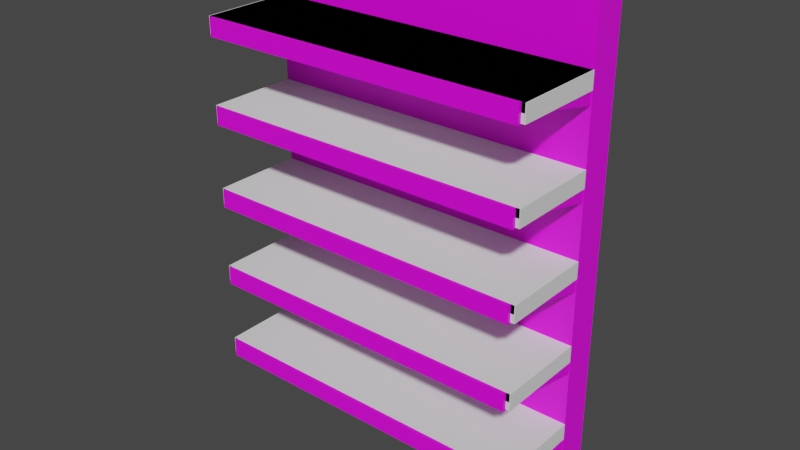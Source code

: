 # Source: ShelfUnit_1.blend  (saved by Blender 3.3.6; exported with 4.5.12 LTS)
import bpy
from mathutils import Matrix  # noqa: F401  (used for matrix-valued properties, if any)

bpy.ops.wm.read_factory_settings(use_empty=True)
scene = bpy.context.scene
scene.name = 'Scene'

# ---- collections
col_collection = bpy.data.collections.new('Collection'); scene.collection.children.link(col_collection)

# ---- images (referenced by path relative to the original .blend; pixels are not part of the script)
import os
ASSET_DIR = os.environ.get("B2B_ASSET_DIR", "")  # directory of the original .blend (textures are referenced by path, not embedded)
HERE = os.path.dirname(os.path.abspath(__file__))  # packed textures are extracted next to this script under _unpacked/

def load_image(name, relpath, width, height, colorspace="sRGB"):
    """Load a texture the original file referenced (path relative to the .blend, or extracted next to this script)."""
    p = next((c for c in (os.path.join(HERE, relpath), os.path.join(ASSET_DIR, relpath)) if relpath and os.path.exists(c)), "")
    if p:
        img = bpy.data.images.load(p, check_existing=True)
        img.name = name
    else:  # same state as the original file: an image datablock whose file is absent (Cycles renders it pink)
        img = bpy.data.images.new(name, width, height)
        img.source = "FILE"
        img.filepath = "//" + (relpath or name)
    img.colorspace_settings.name = colorspace
    return img
img_furnishings_psd = load_image('Furnishings.psd', 'Furnishings.psd', 1024, 1024, 'sRGB')

# ---- materials (node trees are filled in below, after node groups)
mat_material = bpy.data.materials.new('Material')
mat_material.alpha_threshold = 0.0
mat_material.use_transparent_shadow = False
mat_material.roughness = 0.5
mat_material.line_color = (0.0, 0.0, 0.0, 1.0)

# ---- material node trees
mat_material.use_nodes = True; mat_material.node_tree.nodes.clear()
_N = mat_material.node_tree.nodes; _L = mat_material.node_tree.links
n0 = _N.new('ShaderNodeOutputMaterial'); n0.name = 'Material Output'; n0.location = (300, 300)
n1 = _N.new('ShaderNodeBsdfPrincipled'); n1.name = 'Principled BSDF'; n1.location = (10, 300)
n1.distribution = 'GGX'
n1.subsurface_method = 'RANDOM_WALK_SKIN'
n1.inputs[3].default_value = 1.45
n1.inputs[27].default_value = (0.0, 0.0, 0.0, 1.0)
n1.inputs[28].default_value = 1.0
n2 = _N.new('ShaderNodeTexImage'); n2.name = 'Image Texture'; n2.location = (-280, 280)
n2.image = img_furnishings_psd
_L.new(n1.outputs[0], n0.inputs[0])
_L.new(n2.outputs[0], n1.inputs[0])
n0.is_active_output = True

# ---- world
world_world = bpy.data.worlds.new('World'); scene.world = world_world
world_world.use_nodes = True; world_world.node_tree.nodes.clear()
_N = world_world.node_tree.nodes; _L = world_world.node_tree.links
n0 = _N.new('ShaderNodeOutputWorld'); n0.name = 'World Output'; n0.location = (300, 300)
n1 = _N.new('ShaderNodeBackground'); n1.name = 'Background'; n1.location = (10, 300)
n1.inputs[0].default_value = (0.05088, 0.05088, 0.05088, 1.0)
_L.new(n1.outputs[0], n0.inputs[0])
n0.is_active_output = True
world_world.color = (0.05088, 0.05088, 0.05088)
world_world.use_sun_shadow = False
world_world.sun_shadow_jitter_overblur = 0.0

# ---- meshes
me_cube = bpy.data.meshes.new('Cube')
me_cube.from_pydata([(1.0, 0.1, 3.0), (1.0, 0.1, 0.0), (1.0, -0.1, 3.0), (1.0, -0.1, 0.0), (-1.0, 0.1, 3.0), (-1.0, 0.1, 0.0), (-1.0, -0.1, 3.0), (-1.0, -0.1, 0.0)], [], [(0, 4, 6, 2), (3, 2, 6, 7), (7, 6, 4, 5), (5, 1, 3, 7), (1, 0, 2, 3), (5, 4, 0, 1)])
_uv = me_cube.uv_layers.new(name='UVMap')
_uv.uv.foreach_set('vector', [0.2568, 0.8221, 0.2568, 0.6858, 0.2705, 0.6858, 0.2705, 0.8221, 0.475, 0.8221, 0.2705, 0.8221, 0.2705, 0.6858, 0.475, 0.6858, 0.475, 0.6858, 0.2705, 0.6858, 0.2705, 0.6722, 0.475, 0.6722, 0.4886, 0.6858, 0.4886, 0.8221, 0.475, 0.8221, 0.475, 0.6858, 0.475, 0.8358, 0.2705, 0.8358, 0.2705, 0.8221, 0.475, 0.8221, 0.475, 0.9721, 0.2705, 0.9721, 0.2705, 0.8358, 0.475, 0.8358])
me_cube.materials.append(mat_material)
me_cube.use_mirror_vertex_groups = False
me_cube.update()
me_cube_001 = bpy.data.meshes.new('Cube.001')
me_cube_001.from_pydata([(-1.0, -0.65, 2.45), (-1.0, -0.65, 2.55), (-1.0, -0.1, 2.45), (-1.0, -0.1, 2.55), (1.0, -0.65, 2.45), (1.0, -0.65, 2.55), (1.0, -0.1, 2.45), (1.0, -0.1, 2.55)], [], [(0, 1, 3, 2), (2, 3, 7, 6), (6, 7, 5, 4), (4, 5, 1, 0), (2, 6, 4, 0), (7, 3, 1, 5)])
_uv = me_cube_001.uv_layers.new(name='UVMap')
_uv.uv.foreach_set('vector', [0.375, 0.0, 0.625, 0.0, 0.625, 0.25, 0.375, 0.25, 0.375, 0.25, 0.625, 0.25, 0.625, 0.5, 0.375, 0.5, 0.375, 0.5, 0.625, 0.5, 0.625, 0.75, 0.375, 0.75, 0.375, 0.75, 0.625, 0.75, 0.625, 1.0, 0.375, 1.0, 0.125, 0.5, 0.375, 0.5, 0.375, 0.75, 0.125, 0.75, 0.625, 0.5, 0.875, 0.5, 0.875, 0.75, 0.625, 0.75])
me_cube_001.update()
me_cube_002 = bpy.data.meshes.new('Cube.002')
me_cube_002.from_pydata([(-0.9751, -0.65, 2.525), (-0.9751, -0.65, 2.55), (-0.9751, -0.1, 2.525), (-0.9751, -0.1, 2.55), (0.9751, -0.65, 2.525), (0.9751, -0.65, 2.55), (0.9751, -0.1, 2.525), (0.9751, -0.1, 2.55), (-0.995, -0.65, 2.5), (-0.995, -0.65, 2.55), (-0.995, 0.0, 2.35), (-0.995, 0.0, 2.55), (-0.9751, -0.65, 2.5), (-0.9751, -0.65, 2.55), (-0.9751, 0.0, 2.35), (-0.9751, 0.0, 2.55), (0.9751, -0.65, 2.5), (0.9751, -0.65, 2.55), (0.9751, 0.0, 2.35), (0.9751, 0.0, 2.55), (0.995, -0.65, 2.5), (0.995, -0.65, 2.55), (0.995, 0.0, 2.35), (0.995, 0.0, 2.55), (-0.9751, -0.67, 2.525), (-0.9751, -0.67, 2.55), (0.9751, -0.67, 2.55), (0.9751, -0.67, 2.525), (-0.9751, -0.65, 2.445), (0.9751, -0.65, 2.445), (-0.9751, -0.67, 2.445), (0.9751, -0.67, 2.445)], [], [(0, 1, 3, 2), (2, 3, 7, 6), (6, 7, 5, 4), (1, 0, 24, 25), (2, 6, 4, 0), (7, 3, 1, 5), (8, 9, 11, 10), (10, 11, 15, 14), (14, 15, 13, 12), (12, 13, 9, 8), (10, 14, 12, 8), (15, 11, 9, 13), (16, 17, 19, 18), (18, 19, 23, 22), (22, 23, 21, 20), (20, 21, 17, 16), (18, 22, 20, 16), (23, 19, 17, 21), (27, 26, 25, 24), (4, 27, 31, 29), (5, 1, 25, 26), (4, 5, 26, 27), (28, 29, 31, 30), (24, 0, 28, 30), (27, 24, 30, 31), (0, 4, 29, 28)])
_uv = me_cube_002.uv_layers.new(name='UVMap')
_uv.uv.foreach_set('vector', [0.4716, 0.5525, 0.4716, 0.6025, 0.4216, 0.6025, 0.4216, 0.5525, 0.4216, 0.5525, 0.4216, 0.6025, 0.3716, 0.6025, 0.3716, 0.5525, 0.3716, 0.5525, 0.3716, 0.6025, 0.3216, 0.6025, 0.3216, 0.5525, 0.1582, 0.524, 0.1582, 0.5215, 0.1562, 0.5215, 0.1562, 0.524, 0.01356, 0.6122, 0.2, 0.6122, 0.2, 0.5596, 0.01356, 0.5596, 0.2, 0.6122, 0.01356, 0.6122, 0.01356, 0.5596, 0.2, 0.5596, 0.1239, 0.5366, 0.1239, 0.5449, 0.016, 0.5449, 0.016, 0.5117, 0.4216, 0.5525, 0.4216, 0.6025, 0.3716, 0.6025, 0.3716, 0.5525, 0.016, 0.5117, 0.016, 0.5449, 0.1239, 0.5449, 0.1239, 0.5366, 0.3216, 0.5525, 0.3216, 0.6025, 0.2716, 0.6025, 0.2716, 0.5525, 0.016, 0.5117, 0.016, 0.5117, 0.1239, 0.5366, 0.1239, 0.5366, 0.016, 0.5449, 0.016, 0.5449, 0.1239, 0.5449, 0.1239, 0.5449, 0.1239, 0.5366, 0.1239, 0.5449, 0.016, 0.5449, 0.016, 0.5117, 0.4216, 0.5525, 0.4216, 0.6025, 0.3716, 0.6025, 0.3716, 0.5525, 0.016, 0.5117, 0.016, 0.5449, 0.1239, 0.5449, 0.1239, 0.5366, 0.3216, 0.5525, 0.3216, 0.6025, 0.2716, 0.6025, 0.2716, 0.5525, 0.016, 0.5117, 0.016, 0.5117, 0.1239, 0.5366, 0.1239, 0.5366, 0.016, 0.5449, 0.016, 0.5449, 0.1239, 0.5449, 0.1239, 0.5449, 0.3767, 0.5434, 0.3767, 0.5461, 0.1691, 0.5461, 0.1691, 0.5434, 0.1582, 0.5215, 0.1562, 0.5215, 0.1562, 0.5136, 0.1582, 0.5136, 0.3732, 0.5267, 0.1639, 0.5267, 0.1639, 0.5245, 0.3732, 0.5245, 0.1582, 0.5215, 0.1582, 0.524, 0.1562, 0.524, 0.1562, 0.5215, 0.1639, 0.5267, 0.3732, 0.5267, 0.3732, 0.5245, 0.1639, 0.5245, 0.1562, 0.5215, 0.1582, 0.5215, 0.1582, 0.5136, 0.1562, 0.5136, 0.3767, 0.5434, 0.1691, 0.5434, 0.1691, 0.5349, 0.3767, 0.5349, 0.1691, 0.5432, 0.3767, 0.5432, 0.3767, 0.5347, 0.1691, 0.5347])
me_cube_002.materials.append(mat_material)
me_cube_002.update()
me_cube_003 = bpy.data.meshes.new('Cube.003')
me_cube_003.from_pydata([(-0.9751, -0.65, 2.025), (-0.9751, -0.65, 2.05), (-0.9751, -0.1, 2.025), (-0.9751, -0.1, 2.05), (0.9751, -0.65, 2.025), (0.9751, -0.65, 2.05), (0.9751, -0.1, 2.025), (0.9751, -0.1, 2.05), (-0.995, -0.65, 2.0), (-0.995, -0.65, 2.05), (-0.995, 0.0, 1.85), (-0.995, 0.0, 2.05), (-0.9751, -0.65, 2.0), (-0.9751, -0.65, 2.05), (-0.9751, 0.0, 1.85), (-0.9751, 0.0, 2.05), (0.9751, -0.65, 2.0), (0.9751, -0.65, 2.05), (0.9751, 0.0, 1.85), (0.9751, 0.0, 2.05), (0.995, -0.65, 2.0), (0.995, -0.65, 2.05), (0.995, 0.0, 1.85), (0.995, 0.0, 2.05), (-0.9751, -0.67, 2.025), (-0.9751, -0.67, 2.05), (0.9751, -0.67, 2.05), (0.9751, -0.67, 2.025), (-0.9751, -0.65, 1.945), (0.9751, -0.65, 1.945), (-0.9751, -0.67, 1.945), (0.9751, -0.67, 1.945)], [], [(0, 1, 3, 2), (2, 3, 7, 6), (6, 7, 5, 4), (5, 1, 25, 26), (2, 6, 4, 0), (7, 3, 1, 5), (8, 9, 11, 10), (10, 11, 15, 14), (14, 15, 13, 12), (12, 13, 9, 8), (10, 14, 12, 8), (15, 11, 9, 13), (16, 17, 19, 18), (18, 19, 23, 22), (22, 23, 21, 20), (20, 21, 17, 16), (18, 22, 20, 16), (23, 19, 17, 21), (27, 26, 25, 24), (4, 5, 26, 27), (1, 0, 24, 25), (27, 24, 30, 31), (28, 29, 31, 30), (0, 4, 29, 28), (24, 0, 28, 30), (4, 27, 31, 29)])
_uv = me_cube_003.uv_layers.new(name='UVMap')
_uv.uv.foreach_set('vector', [0.4716, 0.5525, 0.4716, 0.6025, 0.4216, 0.6025, 0.4216, 0.5525, 0.4216, 0.5525, 0.4216, 0.6025, 0.3716, 0.6025, 0.3716, 0.5525, 0.3716, 0.5525, 0.3716, 0.6025, 0.3216, 0.6025, 0.3216, 0.5525, 0.3732, 0.5205, 0.1639, 0.5205, 0.1639, 0.5183, 0.3732, 0.5183, 0.01356, 0.6122, 0.2, 0.6122, 0.2, 0.5596, 0.01356, 0.5596, 0.2, 0.6122, 0.01356, 0.6122, 0.01356, 0.5596, 0.2, 0.5596, 0.1239, 0.5366, 0.1239, 0.5449, 0.016, 0.5449, 0.016, 0.5117, 0.4216, 0.5525, 0.4216, 0.6025, 0.3716, 0.6025, 0.3716, 0.5525, 0.016, 0.5117, 0.016, 0.5449, 0.1239, 0.5449, 0.1239, 0.5366, 0.3216, 0.5525, 0.3216, 0.6025, 0.2716, 0.6025, 0.2716, 0.5525, 0.016, 0.5117, 0.016, 0.5117, 0.1239, 0.5366, 0.1239, 0.5366, 0.016, 0.5449, 0.016, 0.5449, 0.1239, 0.5449, 0.1239, 0.5449, 0.1239, 0.5366, 0.1239, 0.5449, 0.016, 0.5449, 0.016, 0.5117, 0.4216, 0.5525, 0.4216, 0.6025, 0.3716, 0.6025, 0.3716, 0.5525, 0.016, 0.5117, 0.016, 0.5449, 0.1239, 0.5449, 0.1239, 0.5366, 0.3216, 0.5525, 0.3216, 0.6025, 0.2716, 0.6025, 0.2716, 0.5525, 0.016, 0.5117, 0.016, 0.5117, 0.1239, 0.5366, 0.1239, 0.5366, 0.016, 0.5449, 0.016, 0.5449, 0.1239, 0.5449, 0.1239, 0.5449, 0.3767, 0.5434, 0.3767, 0.5461, 0.1691, 0.5461, 0.1691, 0.5434, 0.1675, 0.5215, 0.1675, 0.524, 0.1655, 0.524, 0.1655, 0.5215, 0.1675, 0.524, 0.1675, 0.5215, 0.1655, 0.5215, 0.1655, 0.524, 0.3767, 0.5434, 0.1691, 0.5434, 0.1691, 0.5349, 0.3767, 0.5349, 0.1639, 0.5205, 0.3732, 0.5205, 0.3732, 0.5183, 0.1639, 0.5183, 0.1691, 0.5432, 0.3767, 0.5432, 0.3767, 0.5347, 0.1691, 0.5347, 0.1655, 0.5215, 0.1675, 0.5215, 0.1675, 0.5136, 0.1655, 0.5136, 0.1675, 0.5215, 0.1655, 0.5215, 0.1655, 0.5136, 0.1675, 0.5136])
me_cube_003.materials.append(mat_material)
me_cube_003.update()
me_cube_004 = bpy.data.meshes.new('Cube.004')
me_cube_004.from_pydata([(-0.9751, -0.65, 1.525), (-0.9751, -0.65, 1.55), (-0.9751, -0.1, 1.525), (-0.9751, -0.1, 1.55), (0.9751, -0.65, 1.525), (0.9751, -0.65, 1.55), (0.9751, -0.1, 1.525), (0.9751, -0.1, 1.55), (-0.995, -0.65, 1.5), (-0.995, -0.65, 1.55), (-0.995, 0.0, 1.35), (-0.995, 0.0, 1.55), (-0.9751, -0.65, 1.5), (-0.9751, -0.65, 1.55), (-0.9751, 0.0, 1.35), (-0.9751, 0.0, 1.55), (0.9751, -0.65, 1.5), (0.9751, -0.65, 1.55), (0.9751, 0.0, 1.35), (0.9751, 0.0, 1.55), (0.995, -0.65, 1.5), (0.995, -0.65, 1.55), (0.995, 0.0, 1.35), (0.995, 0.0, 1.55), (-0.9751, -0.67, 1.525), (-0.9751, -0.67, 1.55), (0.9751, -0.67, 1.55), (0.9751, -0.67, 1.525), (-0.9751, -0.65, 1.445), (0.9751, -0.65, 1.445), (-0.9751, -0.67, 1.445), (0.9751, -0.67, 1.445)], [], [(0, 1, 3, 2), (2, 3, 7, 6), (6, 7, 5, 4), (5, 1, 25, 26), (2, 6, 4, 0), (7, 3, 1, 5), (8, 9, 11, 10), (10, 11, 15, 14), (14, 15, 13, 12), (12, 13, 9, 8), (10, 14, 12, 8), (15, 11, 9, 13), (16, 17, 19, 18), (18, 19, 23, 22), (22, 23, 21, 20), (20, 21, 17, 16), (18, 22, 20, 16), (23, 19, 17, 21), (27, 26, 25, 24), (4, 5, 26, 27), (1, 0, 24, 25), (27, 24, 30, 31), (28, 29, 31, 30), (0, 4, 29, 28), (24, 0, 28, 30), (4, 27, 31, 29)])
_uv = me_cube_004.uv_layers.new(name='UVMap')
_uv.uv.foreach_set('vector', [0.4716, 0.5525, 0.4716, 0.6025, 0.4216, 0.6025, 0.4216, 0.5525, 0.4216, 0.5525, 0.4216, 0.6025, 0.3716, 0.6025, 0.3716, 0.5525, 0.3716, 0.5525, 0.3716, 0.6025, 0.3216, 0.6025, 0.3216, 0.5525, 0.3732, 0.5205, 0.1639, 0.5205, 0.1639, 0.5183, 0.3732, 0.5183, 0.01356, 0.6122, 0.2, 0.6122, 0.2, 0.5596, 0.01356, 0.5596, 0.2, 0.6122, 0.01356, 0.6122, 0.01356, 0.5596, 0.2, 0.5596, 0.1239, 0.5366, 0.1239, 0.5449, 0.016, 0.5449, 0.016, 0.5117, 0.4216, 0.5525, 0.4216, 0.6025, 0.3716, 0.6025, 0.3716, 0.5525, 0.016, 0.5117, 0.016, 0.5449, 0.1239, 0.5449, 0.1239, 0.5366, 0.3216, 0.5525, 0.3216, 0.6025, 0.2716, 0.6025, 0.2716, 0.5525, 0.016, 0.5117, 0.016, 0.5117, 0.1239, 0.5366, 0.1239, 0.5366, 0.016, 0.5449, 0.016, 0.5449, 0.1239, 0.5449, 0.1239, 0.5449, 0.1239, 0.5366, 0.1239, 0.5449, 0.016, 0.5449, 0.016, 0.5117, 0.4216, 0.5525, 0.4216, 0.6025, 0.3716, 0.6025, 0.3716, 0.5525, 0.016, 0.5117, 0.016, 0.5449, 0.1239, 0.5449, 0.1239, 0.5366, 0.3216, 0.5525, 0.3216, 0.6025, 0.2716, 0.6025, 0.2716, 0.5525, 0.016, 0.5117, 0.016, 0.5117, 0.1239, 0.5366, 0.1239, 0.5366, 0.016, 0.5449, 0.016, 0.5449, 0.1239, 0.5449, 0.1239, 0.5449, 0.3767, 0.5434, 0.3767, 0.5461, 0.1691, 0.5461, 0.1691, 0.5434, 0.1675, 0.5215, 0.1675, 0.524, 0.1655, 0.524, 0.1655, 0.5215, 0.1675, 0.524, 0.1675, 0.5215, 0.1655, 0.5215, 0.1655, 0.524, 0.3767, 0.5434, 0.1691, 0.5434, 0.1691, 0.5349, 0.3767, 0.5349, 0.1639, 0.5205, 0.3732, 0.5205, 0.3732, 0.5183, 0.1639, 0.5183, 0.1691, 0.5432, 0.3767, 0.5432, 0.3767, 0.5347, 0.1691, 0.5347, 0.1655, 0.5215, 0.1675, 0.5215, 0.1675, 0.5136, 0.1655, 0.5136, 0.1675, 0.5215, 0.1655, 0.5215, 0.1655, 0.5136, 0.1675, 0.5136])
me_cube_004.materials.append(mat_material)
me_cube_004.update()
me_cube_005 = bpy.data.meshes.new('Cube.005')
me_cube_005.from_pydata([(-0.9751, -0.65, 1.025), (-0.9751, -0.65, 1.05), (-0.9751, -0.1, 1.025), (-0.9751, -0.1, 1.05), (0.9751, -0.65, 1.025), (0.9751, -0.65, 1.05), (0.9751, -0.1, 1.025), (0.9751, -0.1, 1.05), (-0.995, -0.65, 1.0), (-0.995, -0.65, 1.05), (-0.995, 0.0, 0.85), (-0.995, 0.0, 1.05), (-0.9751, -0.65, 1.0), (-0.9751, -0.65, 1.05), (-0.9751, 0.0, 0.85), (-0.9751, 0.0, 1.05), (0.9751, -0.65, 1.0), (0.9751, -0.65, 1.05), (0.9751, 0.0, 0.85), (0.9751, 0.0, 1.05), (0.995, -0.65, 1.0), (0.995, -0.65, 1.05), (0.995, 0.0, 0.85), (0.995, 0.0, 1.05), (-0.9751, -0.67, 1.025), (-0.9751, -0.67, 1.05), (0.9751, -0.67, 1.05), (0.9751, -0.67, 1.025), (-0.9751, -0.65, 0.945), (0.9751, -0.65, 0.945), (-0.9751, -0.67, 0.945), (0.9751, -0.67, 0.945)], [], [(0, 1, 3, 2), (2, 3, 7, 6), (6, 7, 5, 4), (5, 1, 25, 26), (2, 6, 4, 0), (7, 3, 1, 5), (8, 9, 11, 10), (10, 11, 15, 14), (14, 15, 13, 12), (12, 13, 9, 8), (10, 14, 12, 8), (15, 11, 9, 13), (16, 17, 19, 18), (18, 19, 23, 22), (22, 23, 21, 20), (20, 21, 17, 16), (18, 22, 20, 16), (23, 19, 17, 21), (27, 26, 25, 24), (4, 5, 26, 27), (1, 0, 24, 25), (4, 27, 31, 29), (28, 29, 31, 30), (27, 24, 30, 31), (0, 4, 29, 28), (24, 0, 28, 30)])
_uv = me_cube_005.uv_layers.new(name='UVMap')
_uv.uv.foreach_set('vector', [0.4716, 0.5525, 0.4716, 0.6025, 0.4216, 0.6025, 0.4216, 0.5525, 0.4216, 0.5525, 0.4216, 0.6025, 0.3716, 0.6025, 0.3716, 0.5525, 0.3716, 0.5525, 0.3716, 0.6025, 0.3216, 0.6025, 0.3216, 0.5525, 0.3732, 0.5205, 0.1639, 0.5205, 0.1639, 0.5183, 0.3732, 0.5183, 0.01356, 0.6122, 0.2, 0.6122, 0.2, 0.5596, 0.01356, 0.5596, 0.2, 0.6122, 0.01356, 0.6122, 0.01356, 0.5596, 0.2, 0.5596, 0.1239, 0.5366, 0.1239, 0.5449, 0.016, 0.5449, 0.016, 0.5117, 0.4216, 0.5525, 0.4216, 0.6025, 0.3716, 0.6025, 0.3716, 0.5525, 0.016, 0.5117, 0.016, 0.5449, 0.1239, 0.5449, 0.1239, 0.5366, 0.3216, 0.5525, 0.3216, 0.6025, 0.2716, 0.6025, 0.2716, 0.5525, 0.016, 0.5117, 0.016, 0.5117, 0.1239, 0.5366, 0.1239, 0.5366, 0.016, 0.5449, 0.016, 0.5449, 0.1239, 0.5449, 0.1239, 0.5449, 0.1239, 0.5366, 0.1239, 0.5449, 0.016, 0.5449, 0.016, 0.5117, 0.4216, 0.5525, 0.4216, 0.6025, 0.3716, 0.6025, 0.3716, 0.5525, 0.016, 0.5117, 0.016, 0.5449, 0.1239, 0.5449, 0.1239, 0.5366, 0.3216, 0.5525, 0.3216, 0.6025, 0.2716, 0.6025, 0.2716, 0.5525, 0.016, 0.5117, 0.016, 0.5117, 0.1239, 0.5366, 0.1239, 0.5366, 0.016, 0.5449, 0.016, 0.5449, 0.1239, 0.5449, 0.1239, 0.5449, 0.3767, 0.5434, 0.3767, 0.5461, 0.1691, 0.5461, 0.1691, 0.5434, 0.1675, 0.5215, 0.1675, 0.524, 0.1655, 0.524, 0.1655, 0.5215, 0.1675, 0.524, 0.1675, 0.5215, 0.1655, 0.5215, 0.1655, 0.524, 0.1675, 0.5215, 0.1655, 0.5215, 0.1655, 0.5136, 0.1675, 0.5136, 0.1639, 0.5205, 0.3732, 0.5205, 0.3732, 0.5183, 0.1639, 0.5183, 0.3767, 0.5434, 0.1691, 0.5434, 0.1691, 0.5349, 0.3767, 0.5349, 0.1691, 0.5432, 0.3767, 0.5432, 0.3767, 0.5347, 0.1691, 0.5347, 0.1655, 0.5215, 0.1675, 0.5215, 0.1675, 0.5136, 0.1655, 0.5136])
me_cube_005.materials.append(mat_material)
me_cube_005.update()
me_cube_006 = bpy.data.meshes.new('Cube.006')
me_cube_006.from_pydata([(-0.9751, -0.65, 0.525), (-0.9751, -0.65, 0.55), (-0.9751, -0.1, 0.525), (-0.9751, -0.1, 0.55), (0.9751, -0.65, 0.525), (0.9751, -0.65, 0.55), (0.9751, -0.1, 0.525), (0.9751, -0.1, 0.55), (-0.995, -0.65, 0.5), (-0.995, -0.65, 0.55), (-0.995, 0.0, 0.35), (-0.995, 0.0, 0.55), (-0.9751, -0.65, 0.5), (-0.9751, -0.65, 0.55), (-0.9751, 0.0, 0.35), (-0.9751, 0.0, 0.55), (0.9751, -0.65, 0.5), (0.9751, -0.65, 0.55), (0.9751, 0.0, 0.35), (0.9751, 0.0, 0.55), (0.995, -0.65, 0.5), (0.995, -0.65, 0.55), (0.995, 0.0, 0.35), (0.995, 0.0, 0.55), (-0.9751, -0.67, 0.525), (-0.9751, -0.67, 0.55), (0.9751, -0.67, 0.55), (0.9751, -0.67, 0.525), (-0.9751, -0.65, 0.445), (0.9751, -0.65, 0.445), (-0.9751, -0.67, 0.445), (0.9751, -0.67, 0.445)], [], [(0, 1, 3, 2), (2, 3, 7, 6), (6, 7, 5, 4), (5, 1, 25, 26), (2, 6, 4, 0), (7, 3, 1, 5), (8, 9, 11, 10), (10, 11, 15, 14), (14, 15, 13, 12), (12, 13, 9, 8), (10, 14, 12, 8), (15, 11, 9, 13), (16, 17, 19, 18), (18, 19, 23, 22), (22, 23, 21, 20), (20, 21, 17, 16), (18, 22, 20, 16), (23, 19, 17, 21), (27, 26, 25, 24), (4, 5, 26, 27), (1, 0, 24, 25), (27, 24, 30, 31), (28, 29, 31, 30), (0, 4, 29, 28), (24, 0, 28, 30), (4, 27, 31, 29)])
_uv = me_cube_006.uv_layers.new(name='UVMap')
_uv.uv.foreach_set('vector', [0.4716, 0.5525, 0.4716, 0.6025, 0.4216, 0.6025, 0.4216, 0.5525, 0.4216, 0.5525, 0.4216, 0.6025, 0.3716, 0.6025, 0.3716, 0.5525, 0.3716, 0.5525, 0.3716, 0.6025, 0.3216, 0.6025, 0.3216, 0.5525, 0.3732, 0.5205, 0.1639, 0.5205, 0.1639, 0.5183, 0.3732, 0.5183, 0.01356, 0.6122, 0.2, 0.6122, 0.2, 0.5596, 0.01356, 0.5596, 0.2, 0.6122, 0.01356, 0.6122, 0.01356, 0.5596, 0.2, 0.5596, 0.1239, 0.5366, 0.1239, 0.5449, 0.016, 0.5449, 0.016, 0.5117, 0.4216, 0.5525, 0.4216, 0.6025, 0.3716, 0.6025, 0.3716, 0.5525, 0.016, 0.5117, 0.016, 0.5449, 0.1239, 0.5449, 0.1239, 0.5366, 0.3216, 0.5525, 0.3216, 0.6025, 0.2716, 0.6025, 0.2716, 0.5525, 0.016, 0.5117, 0.016, 0.5117, 0.1239, 0.5366, 0.1239, 0.5366, 0.016, 0.5449, 0.016, 0.5449, 0.1239, 0.5449, 0.1239, 0.5449, 0.1239, 0.5366, 0.1239, 0.5449, 0.016, 0.5449, 0.016, 0.5117, 0.4216, 0.5525, 0.4216, 0.6025, 0.3716, 0.6025, 0.3716, 0.5525, 0.016, 0.5117, 0.016, 0.5449, 0.1239, 0.5449, 0.1239, 0.5366, 0.3216, 0.5525, 0.3216, 0.6025, 0.2716, 0.6025, 0.2716, 0.5525, 0.016, 0.5117, 0.016, 0.5117, 0.1239, 0.5366, 0.1239, 0.5366, 0.016, 0.5449, 0.016, 0.5449, 0.1239, 0.5449, 0.1239, 0.5449, 0.3767, 0.5434, 0.3767, 0.5461, 0.1691, 0.5461, 0.1691, 0.5434, 0.1675, 0.5215, 0.1675, 0.524, 0.1655, 0.524, 0.1655, 0.5215, 0.1675, 0.524, 0.1675, 0.5215, 0.1655, 0.5215, 0.1655, 0.524, 0.3767, 0.5434, 0.1691, 0.5434, 0.1691, 0.5349, 0.3767, 0.5349, 0.1639, 0.5205, 0.3732, 0.5205, 0.3732, 0.5183, 0.1639, 0.5183, 0.1691, 0.5432, 0.3767, 0.5432, 0.3767, 0.5347, 0.1691, 0.5347, 0.1655, 0.5215, 0.1675, 0.5215, 0.1675, 0.5136, 0.1655, 0.5136, 0.1675, 0.5215, 0.1655, 0.5215, 0.1655, 0.5136, 0.1675, 0.5136])
me_cube_006.materials.append(mat_material)
me_cube_006.update()

# ---- objects
ob_cube = bpy.data.objects.new('Cube', me_cube)
ob_cube_001 = bpy.data.objects.new('Cube.001', me_cube_001)
ob_cube_002 = bpy.data.objects.new('Cube.002', me_cube_002)
ob_cube_003 = bpy.data.objects.new('Cube.003', me_cube_003)
ob_cube_004 = bpy.data.objects.new('Cube.004', me_cube_004)
ob_cube_005 = bpy.data.objects.new('Cube.005', me_cube_005)
ob_cube_006 = bpy.data.objects.new('Cube.006', me_cube_006)

# ---- transforms, parenting, visibility, modifiers, constraints
ob_cube.location = (0.0, 0.0, 0.0)
ob_cube.lock_rotations_4d = False
ob_cube.empty_display_type = 'ARROWS'
ob_cube.lineart.crease_threshold = 0.0
ob_cube_001.location = (0.0, 0.0, 0.0)
_m = ob_cube_001.modifiers.new('Array', 'ARRAY')
_m.count = 5
_m.relative_offset_displace = (0.0, 0.0, -5.0)
ob_cube_002.location = (0.0, 0.0, 0.0)
ob_cube_003.location = (0.0, 0.0, 0.0)
ob_cube_004.location = (0.0, 0.0, 0.0)
ob_cube_005.location = (0.0, 0.0, 0.0)
ob_cube_006.location = (0.0, 0.0, 0.0)

# ---- collection membership
col_collection.objects.link(ob_cube)
col_collection.objects.link(ob_cube_001)
col_collection.objects.link(ob_cube_002)
col_collection.objects.link(ob_cube_003)
col_collection.objects.link(ob_cube_004)
col_collection.objects.link(ob_cube_005)
col_collection.objects.link(ob_cube_006)

# ---- scene / render settings (as saved in the file)
scene.frame_start = 1; scene.frame_end = 250; scene.frame_set(0)
scene.render.engine = 'BLENDER_EEVEE_NEXT'
scene.cycles.sampling_pattern = 'TABULATED_SOBOL'
scene.cycles.use_light_tree = False
scene.view_settings.view_transform = 'Filmic'
bpy.context.view_layer.update()

# ---- added for rendering (the .blend has no active camera and no usable light): camera, sun
cam_auto = bpy.data.cameras.new('AutoCamera')
cam_auto.lens = 50.0
cam_auto.sensor_width = 36.0
cam_auto.clip_end = 1000.0
ob_auto_camera = bpy.data.objects.new('AutoCamera', cam_auto)
scene.collection.objects.link(ob_auto_camera)
ob_auto_camera.location = (3.41117, -4.3784, 4.22894)
ob_auto_camera.rotation_euler = (1.09748, -7.21219e-08, 0.694738)
scene.camera = ob_auto_camera
light_auto_sun = bpy.data.lights.new('AutoSun', 'SUN')
light_auto_sun.energy = 3.0
light_auto_sun.angle = 0.0523599
ob_auto_sun = bpy.data.objects.new('AutoSun', light_auto_sun)
scene.collection.objects.link(ob_auto_sun)
ob_auto_sun.rotation_euler = (0.872665, 0.174533, 0.523599)
bpy.context.view_layer.update()
